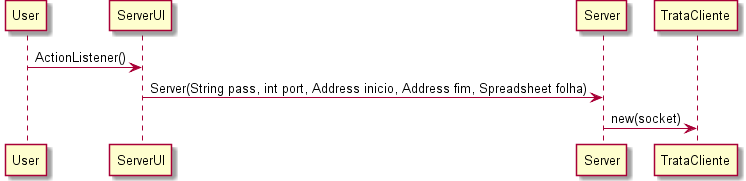

The diagram above was rendered by PlantUML. Its source (embedded in the PNG):
@startuml doc-files/us064_design1.png
User -> ServerUI : ActionListener()
ServerUI -> Server : Server(String pass, int port, Address inicio, Address fim, Spreadsheet folha)
Server -> TrataCliente : new(socket)
 @enduml